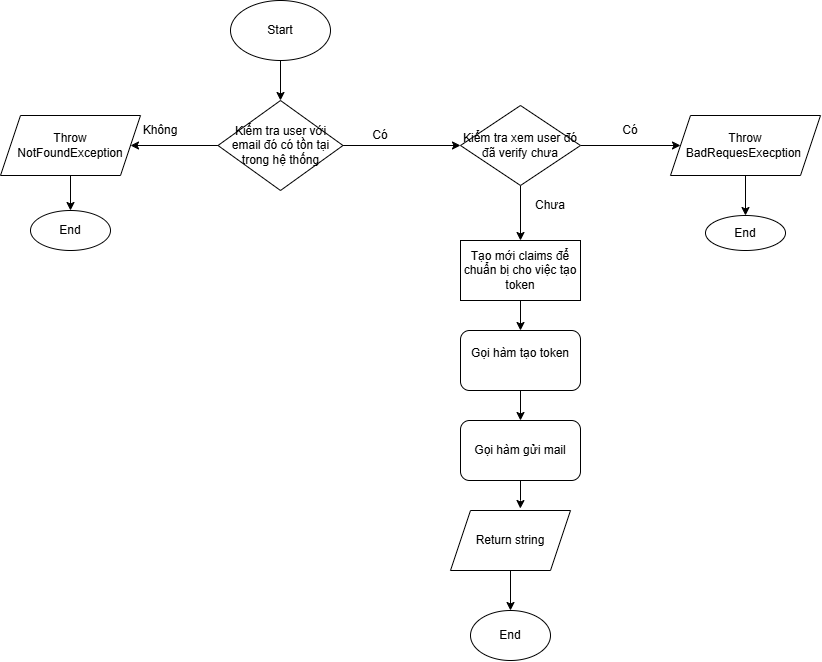

The diagram above was exported from draw.io. Its source (the exported page's mxGraphModel, read from the mxfile embedded in the PNG):
<mxGraphModel dx="1793" dy="779" grid="1" gridSize="10" guides="1" tooltips="1" connect="1" arrows="1" fold="1" page="1" pageScale="1" pageWidth="1100" pageHeight="1700" math="0" shadow="0">
  <root>
    <mxCell id="0" />
    <mxCell id="1" parent="0" />
    <mxCell id="fQy8wQkk33fBu7L6pBjv-38" edge="1" parent="1" source="fQy8wQkk33fBu7L6pBjv-36" style="edgeStyle=orthogonalEdgeStyle;rounded=0;orthogonalLoop=1;jettySize=auto;html=1;" target="fQy8wQkk33fBu7L6pBjv-37" value="">
      <mxGeometry relative="1" as="geometry" />
    </mxCell>
    <mxCell id="fQy8wQkk33fBu7L6pBjv-36" parent="1" style="ellipse;whiteSpace=wrap;html=1;" value="Start" vertex="1">
      <mxGeometry height="60" width="100" x="410" y="20" as="geometry" />
    </mxCell>
    <mxCell id="fQy8wQkk33fBu7L6pBjv-40" edge="1" parent="1" source="fQy8wQkk33fBu7L6pBjv-37" style="edgeStyle=orthogonalEdgeStyle;rounded=0;orthogonalLoop=1;jettySize=auto;html=1;entryX=0;entryY=0.5;entryDx=0;entryDy=0;" target="fQy8wQkk33fBu7L6pBjv-49" value="">
      <mxGeometry relative="1" as="geometry">
        <mxPoint x="650" y="165" as="targetPoint" />
      </mxGeometry>
    </mxCell>
    <mxCell id="fQy8wQkk33fBu7L6pBjv-43" edge="1" parent="1" source="fQy8wQkk33fBu7L6pBjv-37" style="edgeStyle=orthogonalEdgeStyle;rounded=0;orthogonalLoop=1;jettySize=auto;html=1;entryX=1;entryY=0.5;entryDx=0;entryDy=0;" target="fQy8wQkk33fBu7L6pBjv-45" value="">
      <mxGeometry relative="1" as="geometry">
        <mxPoint x="250" y="165" as="targetPoint" />
      </mxGeometry>
    </mxCell>
    <mxCell id="fQy8wQkk33fBu7L6pBjv-37" parent="1" style="rhombus;whiteSpace=wrap;html=1;" value="Kiểm tra user với email đó có tồn tại trong hệ thống" vertex="1">
      <mxGeometry height="90" width="125" x="397.5" y="120" as="geometry" />
    </mxCell>
    <mxCell id="fQy8wQkk33fBu7L6pBjv-41" parent="1" style="text;html=1;whiteSpace=wrap;strokeColor=none;fillColor=none;align=center;verticalAlign=middle;rounded=0;" value="Có" vertex="1">
      <mxGeometry height="30" width="60" x="530" y="140" as="geometry" />
    </mxCell>
    <mxCell id="fQy8wQkk33fBu7L6pBjv-44" parent="1" style="text;html=1;whiteSpace=wrap;strokeColor=none;fillColor=none;align=center;verticalAlign=middle;rounded=0;" value="Không" vertex="1">
      <mxGeometry height="30" width="60" x="310" y="135" as="geometry" />
    </mxCell>
    <mxCell id="fQy8wQkk33fBu7L6pBjv-48" edge="1" parent="1" source="fQy8wQkk33fBu7L6pBjv-45" style="edgeStyle=orthogonalEdgeStyle;rounded=0;orthogonalLoop=1;jettySize=auto;html=1;" target="fQy8wQkk33fBu7L6pBjv-47" value="">
      <mxGeometry relative="1" as="geometry" />
    </mxCell>
    <mxCell id="fQy8wQkk33fBu7L6pBjv-45" parent="1" style="shape=parallelogram;perimeter=parallelogramPerimeter;whiteSpace=wrap;html=1;fixedSize=1;" value="Throw NotFoundException" vertex="1">
      <mxGeometry height="60" width="140" x="180" y="135" as="geometry" />
    </mxCell>
    <mxCell id="fQy8wQkk33fBu7L6pBjv-47" parent="1" style="ellipse;whiteSpace=wrap;html=1;" value="End" vertex="1">
      <mxGeometry height="40" width="80" x="210" y="230" as="geometry" />
    </mxCell>
    <mxCell id="fQy8wQkk33fBu7L6pBjv-56" edge="1" parent="1" source="fQy8wQkk33fBu7L6pBjv-49" style="edgeStyle=orthogonalEdgeStyle;rounded=0;orthogonalLoop=1;jettySize=auto;html=1;" target="fQy8wQkk33fBu7L6pBjv-55">
      <mxGeometry relative="1" as="geometry" />
    </mxCell>
    <mxCell id="fQy8wQkk33fBu7L6pBjv-60" edge="1" parent="1" source="fQy8wQkk33fBu7L6pBjv-49" style="edgeStyle=orthogonalEdgeStyle;rounded=0;orthogonalLoop=1;jettySize=auto;html=1;" target="fQy8wQkk33fBu7L6pBjv-59" value="">
      <mxGeometry relative="1" as="geometry" />
    </mxCell>
    <mxCell id="fQy8wQkk33fBu7L6pBjv-49" parent="1" style="rhombus;whiteSpace=wrap;html=1;" value="Kiểm tra xem user đó đã verify chưa" vertex="1">
      <mxGeometry height="80" width="120" x="640" y="125" as="geometry" />
    </mxCell>
    <mxCell id="fQy8wQkk33fBu7L6pBjv-70" edge="1" parent="1" source="fQy8wQkk33fBu7L6pBjv-55" style="edgeStyle=orthogonalEdgeStyle;rounded=0;orthogonalLoop=1;jettySize=auto;html=1;" target="fQy8wQkk33fBu7L6pBjv-69" value="">
      <mxGeometry relative="1" as="geometry" />
    </mxCell>
    <mxCell id="fQy8wQkk33fBu7L6pBjv-55" parent="1" style="shape=parallelogram;perimeter=parallelogramPerimeter;whiteSpace=wrap;html=1;fixedSize=1;" value="Throw BadRequesExecption&amp;nbsp;" vertex="1">
      <mxGeometry height="60" width="150" x="850" y="135" as="geometry" />
    </mxCell>
    <mxCell id="fQy8wQkk33fBu7L6pBjv-57" parent="1" style="text;html=1;whiteSpace=wrap;strokeColor=none;fillColor=none;align=center;verticalAlign=middle;rounded=0;" value="Có" vertex="1">
      <mxGeometry height="30" width="60" x="780" y="135" as="geometry" />
    </mxCell>
    <mxCell id="fQy8wQkk33fBu7L6pBjv-66" edge="1" parent="1" source="fQy8wQkk33fBu7L6pBjv-59" style="edgeStyle=orthogonalEdgeStyle;rounded=0;orthogonalLoop=1;jettySize=auto;html=1;" target="fQy8wQkk33fBu7L6pBjv-64">
      <mxGeometry relative="1" as="geometry" />
    </mxCell>
    <mxCell id="fQy8wQkk33fBu7L6pBjv-59" parent="1" style="whiteSpace=wrap;html=1;" value="Tạo mới claims để chuẩn bị cho việc tạo token" vertex="1">
      <mxGeometry height="60" width="120" x="640" y="260" as="geometry" />
    </mxCell>
    <mxCell id="fQy8wQkk33fBu7L6pBjv-61" parent="1" style="text;html=1;whiteSpace=wrap;strokeColor=none;fillColor=none;align=center;verticalAlign=middle;rounded=0;" value="Chưa" vertex="1">
      <mxGeometry height="30" width="60" x="700" y="210" as="geometry" />
    </mxCell>
    <mxCell id="fQy8wQkk33fBu7L6pBjv-68" edge="1" parent="1" source="fQy8wQkk33fBu7L6pBjv-64" style="edgeStyle=orthogonalEdgeStyle;rounded=0;orthogonalLoop=1;jettySize=auto;html=1;" target="fQy8wQkk33fBu7L6pBjv-67" value="">
      <mxGeometry relative="1" as="geometry" />
    </mxCell>
    <mxCell id="fQy8wQkk33fBu7L6pBjv-64" parent="1" style="rounded=1;whiteSpace=wrap;html=1;" value="Gọi hàm tạo token&lt;div&gt;&lt;br&gt;&lt;/div&gt;" vertex="1">
      <mxGeometry height="60" width="120" x="640" y="350" as="geometry" />
    </mxCell>
    <mxCell id="fQy8wQkk33fBu7L6pBjv-67" parent="1" style="whiteSpace=wrap;html=1;rounded=1;" value="Gọi hàm gửi mail" vertex="1">
      <mxGeometry height="60" width="120" x="640" y="440" as="geometry" />
    </mxCell>
    <mxCell id="fQy8wQkk33fBu7L6pBjv-69" parent="1" style="ellipse;whiteSpace=wrap;html=1;" value="End" vertex="1">
      <mxGeometry height="35" width="80" x="885" y="235" as="geometry" />
    </mxCell>
    <mxCell id="fQy8wQkk33fBu7L6pBjv-76" edge="1" parent="1" source="fQy8wQkk33fBu7L6pBjv-73" style="edgeStyle=orthogonalEdgeStyle;rounded=0;orthogonalLoop=1;jettySize=auto;html=1;" target="fQy8wQkk33fBu7L6pBjv-75" value="">
      <mxGeometry relative="1" as="geometry" />
    </mxCell>
    <mxCell id="fQy8wQkk33fBu7L6pBjv-73" parent="1" style="shape=parallelogram;perimeter=parallelogramPerimeter;whiteSpace=wrap;html=1;fixedSize=1;" value="Return string" vertex="1">
      <mxGeometry height="60" width="120" x="630" y="530" as="geometry" />
    </mxCell>
    <mxCell id="fQy8wQkk33fBu7L6pBjv-74" edge="1" parent="1" source="fQy8wQkk33fBu7L6pBjv-67" style="edgeStyle=orthogonalEdgeStyle;rounded=0;orthogonalLoop=1;jettySize=auto;html=1;entryX=0.582;entryY=-0.033;entryDx=0;entryDy=0;entryPerimeter=0;" target="fQy8wQkk33fBu7L6pBjv-73">
      <mxGeometry relative="1" as="geometry" />
    </mxCell>
    <mxCell id="fQy8wQkk33fBu7L6pBjv-75" parent="1" style="ellipse;whiteSpace=wrap;html=1;" value="End" vertex="1">
      <mxGeometry height="50" width="80" x="650" y="630" as="geometry" />
    </mxCell>
  </root>
</mxGraphModel>